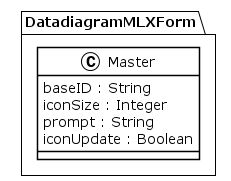

The diagram above was rendered by PlantUML. Its source (embedded in the PNG):
@startuml
!theme plain
package DatadiagramMLXForm {
class Master {
	 baseID : String
	 iconSize : Integer
	 prompt : String
	 iconUpdate : Boolean
}
}
@enduml